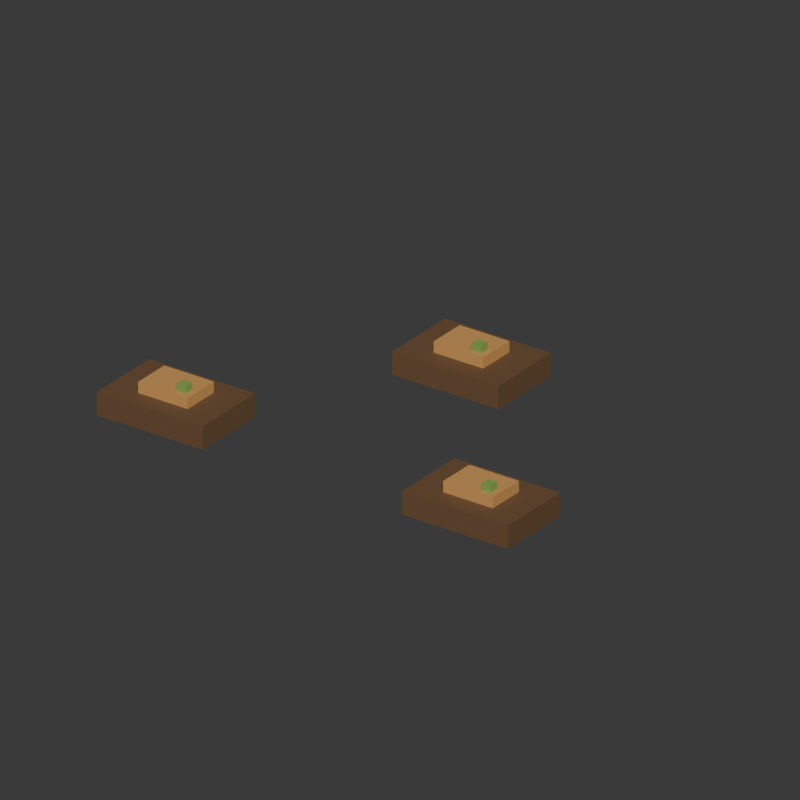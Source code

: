 # Source: crop_potato_seed.blend  (saved by Blender 5.2.44; exported with 4.5.12 LTS)
import bpy
from mathutils import Matrix  # noqa: F401  (used for matrix-valued properties, if any)

bpy.ops.wm.read_factory_settings(use_empty=True)
scene = bpy.context.scene
scene.name = 'Farm_48_crop_potato_seed'

# ---- materials (node trees are filled in below, after node groups)
mat_farm_soil = bpy.data.materials.new('Farm_soil')
mat_farm_soil.diffuse_color = (0.1529, 0.08022, 0.0356, 1.0)
mat_farm_wood3 = bpy.data.materials.new('Farm_wood3')
mat_farm_wood3.diffuse_color = (0.624, 0.3185, 0.09759, 1.0)
mat_farm_leaf2 = bpy.data.materials.new('Farm_leaf2')
mat_farm_leaf2.diffuse_color = (0.2423, 0.3968, 0.0865, 1.0)

# ---- material node trees
mat_farm_soil.use_nodes = True; mat_farm_soil.node_tree.nodes.clear()
_N = mat_farm_soil.node_tree.nodes; _L = mat_farm_soil.node_tree.links
n0 = _N.new('ShaderNodeBsdfPrincipled'); n0.name = '原理化 BSDF'; n0.location = (-200, 100)
n0.inputs[0].default_value = (0.1529, 0.08022, 0.0356, 1.0)
n0.inputs[2].default_value = 0.73
n0.inputs[10].default_value = 0.005
n1 = _N.new('ShaderNodeOutputMaterial'); n1.name = '材质输出'; n1.location = (200, 100)
_L.new(n0.outputs[0], n1.inputs[0])
n1.is_active_output = True
mat_farm_wood3.use_nodes = True; mat_farm_wood3.node_tree.nodes.clear()
_N = mat_farm_wood3.node_tree.nodes; _L = mat_farm_wood3.node_tree.links
n0 = _N.new('ShaderNodeBsdfPrincipled'); n0.name = '原理化 BSDF'; n0.location = (-200, 100)
n0.inputs[0].default_value = (0.624, 0.3185, 0.09759, 1.0)
n0.inputs[2].default_value = 0.73
n0.inputs[10].default_value = 0.005
n1 = _N.new('ShaderNodeOutputMaterial'); n1.name = '材质输出'; n1.location = (200, 100)
_L.new(n0.outputs[0], n1.inputs[0])
n1.is_active_output = True
mat_farm_leaf2.use_nodes = True; mat_farm_leaf2.node_tree.nodes.clear()
_N = mat_farm_leaf2.node_tree.nodes; _L = mat_farm_leaf2.node_tree.links
n0 = _N.new('ShaderNodeBsdfPrincipled'); n0.name = '原理化 BSDF'; n0.location = (-200, 100)
n0.inputs[0].default_value = (0.2423, 0.3968, 0.0865, 1.0)
n0.inputs[2].default_value = 0.73
n0.inputs[10].default_value = 0.005
n1 = _N.new('ShaderNodeOutputMaterial'); n1.name = '材质输出'; n1.location = (200, 100)
_L.new(n0.outputs[0], n1.inputs[0])
n1.is_active_output = True

# ---- world
world_crop_potato_seed_world = bpy.data.worlds.new('crop_potato_seed_world'); scene.world = world_crop_potato_seed_world
world_crop_potato_seed_world.use_nodes = True; world_crop_potato_seed_world.node_tree.nodes.clear()
_N = world_crop_potato_seed_world.node_tree.nodes; _L = world_crop_potato_seed_world.node_tree.links
n0 = _N.new('ShaderNodeBackground'); n0.name = '背景'; n0.location = (-200, 100)
n0.inputs[0].default_value = (0.05, 0.05, 0.05, 1.0)
n1 = _N.new('ShaderNodeOutputWorld'); n1.name = '世界输出'; n1.location = (200, 100)
_L.new(n0.outputs[0], n1.inputs[0])
n1.is_active_output = True
world_crop_potato_seed_world.color = (0.19, 0.26, 0.31)

# ---- cameras
cam_crop_potato_seed_camera = bpy.data.cameras.new('crop_potato_seed_camera')
cam_crop_potato_seed_camera.type = 'ORTHO'
cam_crop_potato_seed_camera.ortho_scale = 0.9796

# ---- meshes
me_crop_potato_seed_body_soil = bpy.data.meshes.new('crop_potato_seed_body_soil')
me_crop_potato_seed_body_soil.from_pydata([(-0.31, -0.195, 0.02), (-0.15, -0.195, 0.02), (-0.15, -0.085, 0.02), (-0.31, -0.085, 0.02), (-0.31, -0.195, 0.052), (-0.15, -0.195, 0.052), (-0.15, -0.085, 0.052), (-0.31, -0.085, 0.052), (-0.08, 0.105, 0.02), (0.08, 0.105, 0.02), (0.08, 0.215, 0.02), (-0.08, 0.215, 0.02), (-0.08, 0.105, 0.052), (0.08, 0.105, 0.052), (0.08, 0.215, 0.052), (-0.08, 0.215, 0.052), (0.15, -0.195, 0.02), (0.31, -0.195, 0.02), (0.31, -0.085, 0.02), (0.15, -0.085, 0.02), (0.15, -0.195, 0.052), (0.31, -0.195, 0.052), (0.31, -0.085, 0.052), (0.15, -0.085, 0.052)], [], [(0, 3, 2, 1), (4, 5, 6, 7), (0, 1, 5, 4), (1, 2, 6, 5), (2, 3, 7, 6), (3, 0, 4, 7), (8, 11, 10, 9), (12, 13, 14, 15), (8, 9, 13, 12), (9, 10, 14, 13), (10, 11, 15, 14), (11, 8, 12, 15), (16, 19, 18, 17), (20, 21, 22, 23), (16, 17, 21, 20), (17, 18, 22, 21), (18, 19, 23, 22), (19, 16, 20, 23)])
me_crop_potato_seed_body_soil.materials.append(mat_farm_soil)
me_crop_potato_seed_body_soil.update()
me_crop_potato_seed_body_wood3 = bpy.data.meshes.new('crop_potato_seed_body_wood3')
me_crop_potato_seed_body_wood3.from_pydata([(-0.2675, -0.1675, 0.039), (-0.1925, -0.1675, 0.039), (-0.1925, -0.1125, 0.039), (-0.2675, -0.1125, 0.039), (-0.2675, -0.1675, 0.067), (-0.1925, -0.1675, 0.067), (-0.1925, -0.1125, 0.067), (-0.2675, -0.1125, 0.067), (-0.0375, 0.1325, 0.039), (0.0375, 0.1325, 0.039), (0.0375, 0.1875, 0.039), (-0.0375, 0.1875, 0.039), (-0.0375, 0.1325, 0.067), (0.0375, 0.1325, 0.067), (0.0375, 0.1875, 0.067), (-0.0375, 0.1875, 0.067), (0.1925, -0.1675, 0.039), (0.2675, -0.1675, 0.039), (0.2675, -0.1125, 0.039), (0.1925, -0.1125, 0.039), (0.1925, -0.1675, 0.067), (0.2675, -0.1675, 0.067), (0.2675, -0.1125, 0.067), (0.1925, -0.1125, 0.067)], [], [(0, 3, 2, 1), (4, 5, 6, 7), (0, 1, 5, 4), (1, 2, 6, 5), (2, 3, 7, 6), (3, 0, 4, 7), (8, 11, 10, 9), (12, 13, 14, 15), (8, 9, 13, 12), (9, 10, 14, 13), (10, 11, 15, 14), (11, 8, 12, 15), (16, 19, 18, 17), (20, 21, 22, 23), (16, 17, 21, 20), (17, 18, 22, 21), (18, 19, 23, 22), (19, 16, 20, 23)])
me_crop_potato_seed_body_wood3.materials.append(mat_farm_wood3)
me_crop_potato_seed_body_wood3.update()
me_crop_potato_seed_body_leaf2 = bpy.data.meshes.new('crop_potato_seed_body_leaf2')
me_crop_potato_seed_body_leaf2.from_pydata([(-0.215, -0.16, 0.065), (-0.201, -0.16, 0.065), (-0.201, -0.146, 0.065), (-0.215, -0.146, 0.065), (-0.215, -0.16, 0.077), (-0.201, -0.16, 0.077), (-0.201, -0.146, 0.077), (-0.215, -0.146, 0.077), (0.015, 0.14, 0.065), (0.029, 0.14, 0.065), (0.029, 0.154, 0.065), (0.015, 0.154, 0.065), (0.015, 0.14, 0.077), (0.029, 0.14, 0.077), (0.029, 0.154, 0.077), (0.015, 0.154, 0.077), (0.245, -0.16, 0.065), (0.259, -0.16, 0.065), (0.259, -0.146, 0.065), (0.245, -0.146, 0.065), (0.245, -0.16, 0.077), (0.259, -0.16, 0.077), (0.259, -0.146, 0.077), (0.245, -0.146, 0.077)], [], [(0, 3, 2, 1), (4, 5, 6, 7), (0, 1, 5, 4), (1, 2, 6, 5), (2, 3, 7, 6), (3, 0, 4, 7), (8, 11, 10, 9), (12, 13, 14, 15), (8, 9, 13, 12), (9, 10, 14, 13), (10, 11, 15, 14), (11, 8, 12, 15), (16, 19, 18, 17), (20, 21, 22, 23), (16, 17, 21, 20), (17, 18, 22, 21), (18, 19, 23, 22), (19, 16, 20, 23)])
me_crop_potato_seed_body_leaf2.materials.append(mat_farm_leaf2)
me_crop_potato_seed_body_leaf2.update()

# ---- objects
ob_crop_potato_seed = bpy.data.objects.new('crop_potato_seed', None)
ob_body__soil_002 = bpy.data.objects.new('body__soil.002', me_crop_potato_seed_body_soil)
ob_body__wood3 = bpy.data.objects.new('body__wood3', me_crop_potato_seed_body_wood3)
ob_body__leaf2_006 = bpy.data.objects.new('body__leaf2.006', me_crop_potato_seed_body_leaf2)
ob_reviewcamera_008 = bpy.data.objects.new('ReviewCamera.008', cam_crop_potato_seed_camera)

# ---- transforms, parenting, visibility, modifiers, constraints
ob_crop_potato_seed.location = (0.0, 0.0, 0.0)
ob_body__soil_002.parent = ob_crop_potato_seed
ob_body__soil_002.location = (0.0, 0.0, 0.0)
ob_body__wood3.parent = ob_crop_potato_seed
ob_body__wood3.location = (0.0, 0.0, 0.0)
ob_body__leaf2_006.parent = ob_crop_potato_seed
ob_body__leaf2_006.location = (0.0, 0.0, 0.0)
ob_reviewcamera_008.location = (0.713, -0.982, 0.6685)
ob_reviewcamera_008.rotation_euler = (1.101, -2.878e-08, 0.6232)

# ---- collection membership
scene.collection.objects.link(ob_crop_potato_seed)
scene.collection.objects.link(ob_body__soil_002)
scene.collection.objects.link(ob_body__wood3)
scene.collection.objects.link(ob_body__leaf2_006)
scene.collection.objects.link(ob_reviewcamera_008)

# ---- scene / render settings (as saved in the file)
scene.camera = ob_reviewcamera_008
scene.frame_start = 1; scene.frame_end = 250; scene.frame_set(1)
scene.render.engine = 'BLENDER_WORKBENCH'
scene.render.image_settings.exr_codec = 'NONE'
scene.render.resolution_x = 720
scene.render.resolution_y = 720
scene.render.use_bake_clear = False
scene.render.bake_margin = 0
scene.render.bake_bias = 0.0
scene.render.bake_samples = 0
scene.render.simplify_subdivision_render = 0
scene.render.simplify_child_particles_render = 0.0
scene.render.compositor_device = 'GPU'
scene.eevee.use_volume_custom_range = False
scene.eevee.gtao_distance = 0.0
scene.eevee.use_fast_gi = False
scene.eevee.fast_gi_thickness_near = 0.1
scene.eevee.fast_gi_thickness_far = 0.0
scene.eevee.ray_tracing_options.screen_trace_thickness = 0.1
bpy.context.view_layer.update()

# ---- added for rendering (the .blend has no usable light): sun
light_auto_sun = bpy.data.lights.new('AutoSun', 'SUN')
light_auto_sun.energy = 3.0
light_auto_sun.angle = 0.0523599
ob_auto_sun = bpy.data.objects.new('AutoSun', light_auto_sun)
scene.collection.objects.link(ob_auto_sun)
ob_auto_sun.rotation_euler = (0.872665, 0.174533, 0.523599)
bpy.context.view_layer.update()
